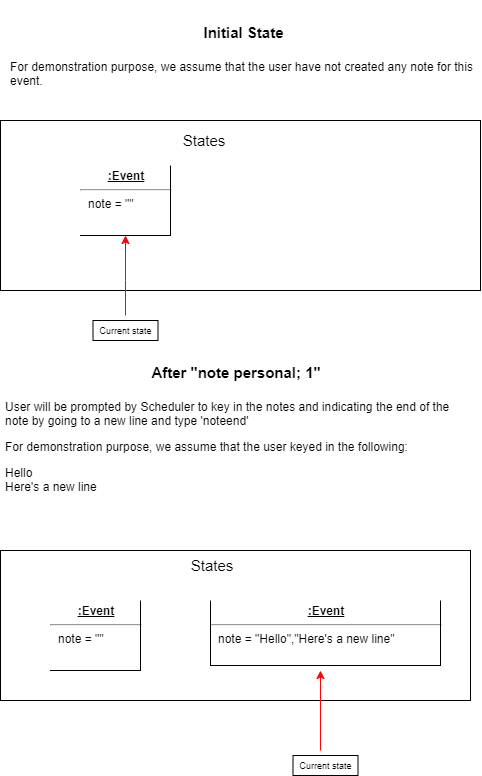

The diagram above was exported from draw.io. Its source (the exported page's mxGraphModel, read from the mxfile embedded in the PNG):
<mxGraphModel dx="865" dy="409" grid="1" gridSize="10" guides="1" tooltips="1" connect="1" arrows="1" fold="1" page="1" pageScale="1" pageWidth="827" pageHeight="1169" math="0" shadow="0">
  <root>
    <mxCell id="UqiVb1f3ekcrP4jLUDj7-0" />
    <mxCell id="UqiVb1f3ekcrP4jLUDj7-1" parent="UqiVb1f3ekcrP4jLUDj7-0" />
    <mxCell id="D1aM-5WomL6wVpDMMO85-1" value="" style="rounded=0;whiteSpace=wrap;html=1;labelBackgroundColor=#ffffff;fontSize=15;" vertex="1" parent="UqiVb1f3ekcrP4jLUDj7-1">
      <mxGeometry x="230" y="570" width="470" height="150" as="geometry" />
    </mxCell>
    <mxCell id="D1aM-5WomL6wVpDMMO85-2" value="States" style="text;html=1;strokeColor=none;fillColor=none;align=center;verticalAlign=middle;whiteSpace=wrap;rounded=0;labelBackgroundColor=#ffffff;fontSize=15;" vertex="1" parent="UqiVb1f3ekcrP4jLUDj7-1">
      <mxGeometry x="422" y="575" width="40" height="20" as="geometry" />
    </mxCell>
    <mxCell id="D1aM-5WomL6wVpDMMO85-3" value="&lt;p style=&quot;margin: 0px ; margin-top: 4px ; text-align: center ; text-decoration: underline&quot;&gt;&lt;b&gt;:Event&lt;/b&gt;&lt;/p&gt;&lt;hr&gt;&lt;p style=&quot;margin: 0px ; margin-left: 8px&quot;&gt;note = &quot;&quot;&lt;/p&gt;" style="verticalAlign=top;align=left;overflow=fill;fontSize=12;fontFamily=Helvetica;html=1;labelBackgroundColor=#ffffff;noLabel=0;shadow=0;border:3px;" vertex="1" parent="UqiVb1f3ekcrP4jLUDj7-1">
      <mxGeometry x="280" y="620" width="90" height="70" as="geometry" />
    </mxCell>
    <mxCell id="D1aM-5WomL6wVpDMMO85-4" value="" style="endArrow=none;html=1;fontSize=15;exitX=1;exitY=0;exitDx=0;exitDy=0;entryX=1;entryY=1;entryDx=0;entryDy=0;" edge="1" parent="UqiVb1f3ekcrP4jLUDj7-1" source="D1aM-5WomL6wVpDMMO85-3" target="D1aM-5WomL6wVpDMMO85-3">
      <mxGeometry width="50" height="50" relative="1" as="geometry">
        <mxPoint x="20" y="715" as="sourcePoint" />
        <mxPoint x="70" y="665" as="targetPoint" />
      </mxGeometry>
    </mxCell>
    <mxCell id="D1aM-5WomL6wVpDMMO85-6" value="&lt;p style=&quot;margin: 0px ; margin-top: 4px ; text-align: center ; text-decoration: underline&quot;&gt;&lt;b&gt;:Event&lt;/b&gt;&lt;/p&gt;&lt;hr&gt;&lt;p style=&quot;margin: 0px ; margin-left: 8px&quot;&gt;note = &quot;Hello&quot;,&quot;Here's a new line&quot;&lt;/p&gt;" style="verticalAlign=top;align=left;overflow=fill;fontSize=12;fontFamily=Helvetica;html=1;labelBackgroundColor=#ffffff;noLabel=0;shadow=0;border:3px;" vertex="1" parent="UqiVb1f3ekcrP4jLUDj7-1">
      <mxGeometry x="440" y="620" width="230" height="65" as="geometry" />
    </mxCell>
    <mxCell id="D1aM-5WomL6wVpDMMO85-7" value="" style="endArrow=none;html=1;fontSize=15;entryX=1;entryY=1;entryDx=0;entryDy=0;" edge="1" parent="UqiVb1f3ekcrP4jLUDj7-1">
      <mxGeometry width="50" height="50" relative="1" as="geometry">
        <mxPoint x="440" y="620" as="sourcePoint" />
        <mxPoint x="440" y="685" as="targetPoint" />
      </mxGeometry>
    </mxCell>
    <mxCell id="D1aM-5WomL6wVpDMMO85-8" value="Current state" style="rounded=0;whiteSpace=wrap;html=1;shadow=0;labelBackgroundColor=#ffffff;fontSize=9;" vertex="1" parent="UqiVb1f3ekcrP4jLUDj7-1">
      <mxGeometry x="522.5" y="775" width="65" height="20" as="geometry" />
    </mxCell>
    <mxCell id="D1aM-5WomL6wVpDMMO85-10" value="" style="rounded=0;whiteSpace=wrap;html=1;labelBackgroundColor=#ffffff;fontSize=15;" vertex="1" parent="UqiVb1f3ekcrP4jLUDj7-1">
      <mxGeometry x="230" y="140" width="480" height="170" as="geometry" />
    </mxCell>
    <mxCell id="D1aM-5WomL6wVpDMMO85-11" value="States" style="text;html=1;strokeColor=none;fillColor=none;align=center;verticalAlign=middle;whiteSpace=wrap;rounded=0;labelBackgroundColor=#ffffff;fontSize=15;" vertex="1" parent="UqiVb1f3ekcrP4jLUDj7-1">
      <mxGeometry x="414" y="150" width="40" height="20" as="geometry" />
    </mxCell>
    <mxCell id="D1aM-5WomL6wVpDMMO85-12" value="&lt;p style=&quot;margin: 0px ; margin-top: 4px ; text-align: center ; text-decoration: underline&quot;&gt;&lt;b&gt;:Event&lt;/b&gt;&lt;/p&gt;&lt;hr&gt;&lt;p style=&quot;margin: 0px ; margin-left: 8px&quot;&gt;note = &quot;&quot;&lt;/p&gt;" style="verticalAlign=top;align=left;overflow=fill;fontSize=12;fontFamily=Helvetica;html=1;labelBackgroundColor=#ffffff;noLabel=0;shadow=0;border:3px;" vertex="1" parent="UqiVb1f3ekcrP4jLUDj7-1">
      <mxGeometry x="310" y="185" width="90" height="70" as="geometry" />
    </mxCell>
    <mxCell id="D1aM-5WomL6wVpDMMO85-13" value="" style="endArrow=none;html=1;fontSize=15;exitX=1;exitY=0;exitDx=0;exitDy=0;entryX=1;entryY=1;entryDx=0;entryDy=0;" edge="1" parent="UqiVb1f3ekcrP4jLUDj7-1" source="D1aM-5WomL6wVpDMMO85-12" target="D1aM-5WomL6wVpDMMO85-12">
      <mxGeometry width="50" height="50" relative="1" as="geometry">
        <mxPoint x="50" y="280" as="sourcePoint" />
        <mxPoint x="100" y="230" as="targetPoint" />
      </mxGeometry>
    </mxCell>
    <mxCell id="D1aM-5WomL6wVpDMMO85-14" value="" style="edgeStyle=none;rounded=0;orthogonalLoop=1;jettySize=auto;html=1;startArrow=classic;startFill=1;endArrow=none;endFill=0;fontSize=15;strokeColor=#FF0008;" edge="1" parent="UqiVb1f3ekcrP4jLUDj7-1">
      <mxGeometry relative="1" as="geometry">
        <mxPoint x="355" y="335" as="targetPoint" />
        <mxPoint x="355" y="255" as="sourcePoint" />
        <Array as="points">
          <mxPoint x="355" y="300" />
        </Array>
      </mxGeometry>
    </mxCell>
    <mxCell id="D1aM-5WomL6wVpDMMO85-15" value="Current state" style="rounded=0;whiteSpace=wrap;html=1;shadow=0;labelBackgroundColor=#ffffff;fontSize=9;" vertex="1" parent="UqiVb1f3ekcrP4jLUDj7-1">
      <mxGeometry x="322.5" y="340" width="65" height="20" as="geometry" />
    </mxCell>
    <mxCell id="D1aM-5WomL6wVpDMMO85-17" value="&lt;p style=&quot;line-height: 80%&quot;&gt;&lt;/p&gt;&lt;h1 style=&quot;text-align: center&quot;&gt;&lt;font style=&quot;font-size: 15px&quot;&gt;After &quot;note personal; 1&quot;&lt;/font&gt;&lt;/h1&gt;&lt;p&gt;User will be prompted by Scheduler to key in the notes and indicating the end of the note by going to a new line and type 'noteend'&lt;/p&gt;&lt;p&gt;For demonstration purpose, we assume that the user keyed in the following:&lt;/p&gt;&lt;p&gt;Hello &lt;br&gt; Here's a new line&lt;/p&gt;" style="text;html=1;strokeColor=none;fillColor=none;spacing=5;spacingTop=-20;whiteSpace=wrap;overflow=hidden;rounded=0;" vertex="1" parent="UqiVb1f3ekcrP4jLUDj7-1">
      <mxGeometry x="230" y="370" width="470" height="180" as="geometry" />
    </mxCell>
    <mxCell id="D1aM-5WomL6wVpDMMO85-18" value="&lt;p style=&quot;line-height: 80%&quot;&gt;&lt;/p&gt;&lt;h1 style=&quot;text-align: center&quot;&gt;&lt;span style=&quot;text-align: left ; font-size: 15px&quot;&gt;Initial State&lt;/span&gt;&lt;/h1&gt;&lt;p&gt;For demonstration purpose, we assume that the user have not created any note for this event.&lt;/p&gt;" style="text;html=1;strokeColor=none;fillColor=none;spacing=5;spacingTop=-20;whiteSpace=wrap;overflow=hidden;rounded=0;" vertex="1" parent="UqiVb1f3ekcrP4jLUDj7-1">
      <mxGeometry x="235" y="30" width="475" height="100" as="geometry" />
    </mxCell>
    <mxCell id="D1aM-5WomL6wVpDMMO85-19" value="" style="endArrow=classic;html=1;strokeColor=#FF0505;" edge="1" parent="UqiVb1f3ekcrP4jLUDj7-1">
      <mxGeometry width="50" height="50" relative="1" as="geometry">
        <mxPoint x="550" y="770" as="sourcePoint" />
        <mxPoint x="550" y="690" as="targetPoint" />
      </mxGeometry>
    </mxCell>
    <mxCell id="D1aM-5WomL6wVpDMMO85-20" value="" style="endArrow=none;html=1;fontSize=15;entryX=1;entryY=1;entryDx=0;entryDy=0;" edge="1" parent="UqiVb1f3ekcrP4jLUDj7-1">
      <mxGeometry width="50" height="50" relative="1" as="geometry">
        <mxPoint x="670" y="620" as="sourcePoint" />
        <mxPoint x="670" y="685" as="targetPoint" />
      </mxGeometry>
    </mxCell>
  </root>
</mxGraphModel>